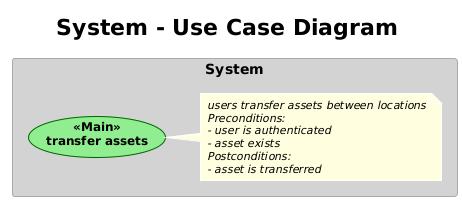

The diagram above was rendered by PlantUML. Its source (embedded in the PNG):
@startuml
!theme plain
skinparam actorStyle awesome
skinparam actorBorderColor black
skinparam actorBackgroundColor white
skinparam actorFontStyle bold
skinparam actorFontSize 14
skinparam usecase {
    BackgroundColor<< Main >> LightGreen
    BorderColor<< Main >> DarkGreen
    BackgroundColor<< Secondary >> LightBlue
    BorderColor<< Secondary >> DarkBlue
    BackgroundColor<< Include >> LightYellow
    BorderColor<< Include >> DarkYellow
    BackgroundColor<< Extend >> LightPink
    BorderColor<< Extend >> DarkPink
    FontStyle bold
    FontSize 12
    Padding 10
    Margin 5
}
skinparam arrow {
    Color black
    FontStyle bold
    FontSize 12
    Thickness 2
}
skinparam rectangle {
    BorderColor black
    BackgroundColor white
    FontStyle bold
    FontSize 14
    Padding 20
    Margin 10
}
skinparam note {
    BackgroundColor LightYellow
    BorderColor DarkYellow
    FontStyle italic
    FontSize 11
}
skinparam stereotype {
    CBackgroundColor LightGray
    CBorderColor DarkGray
    FontStyle bold
    FontSize 11
}
skinparam package {
    BackgroundColor LightGray
    BorderColor DarkGray
    FontStyle bold
    FontSize 12
}
title System - Use Case Diagram

rectangle "System" {

  ' Main Use Cases
  usecase "transfer assets" as transferassets <<Main>>
  note right of transferassets
    users transfer assets between locations
    Preconditions:
    - user is authenticated
    - asset exists
    Postconditions:
    - asset is transferred
  end note
}

' Relationships
@enduml